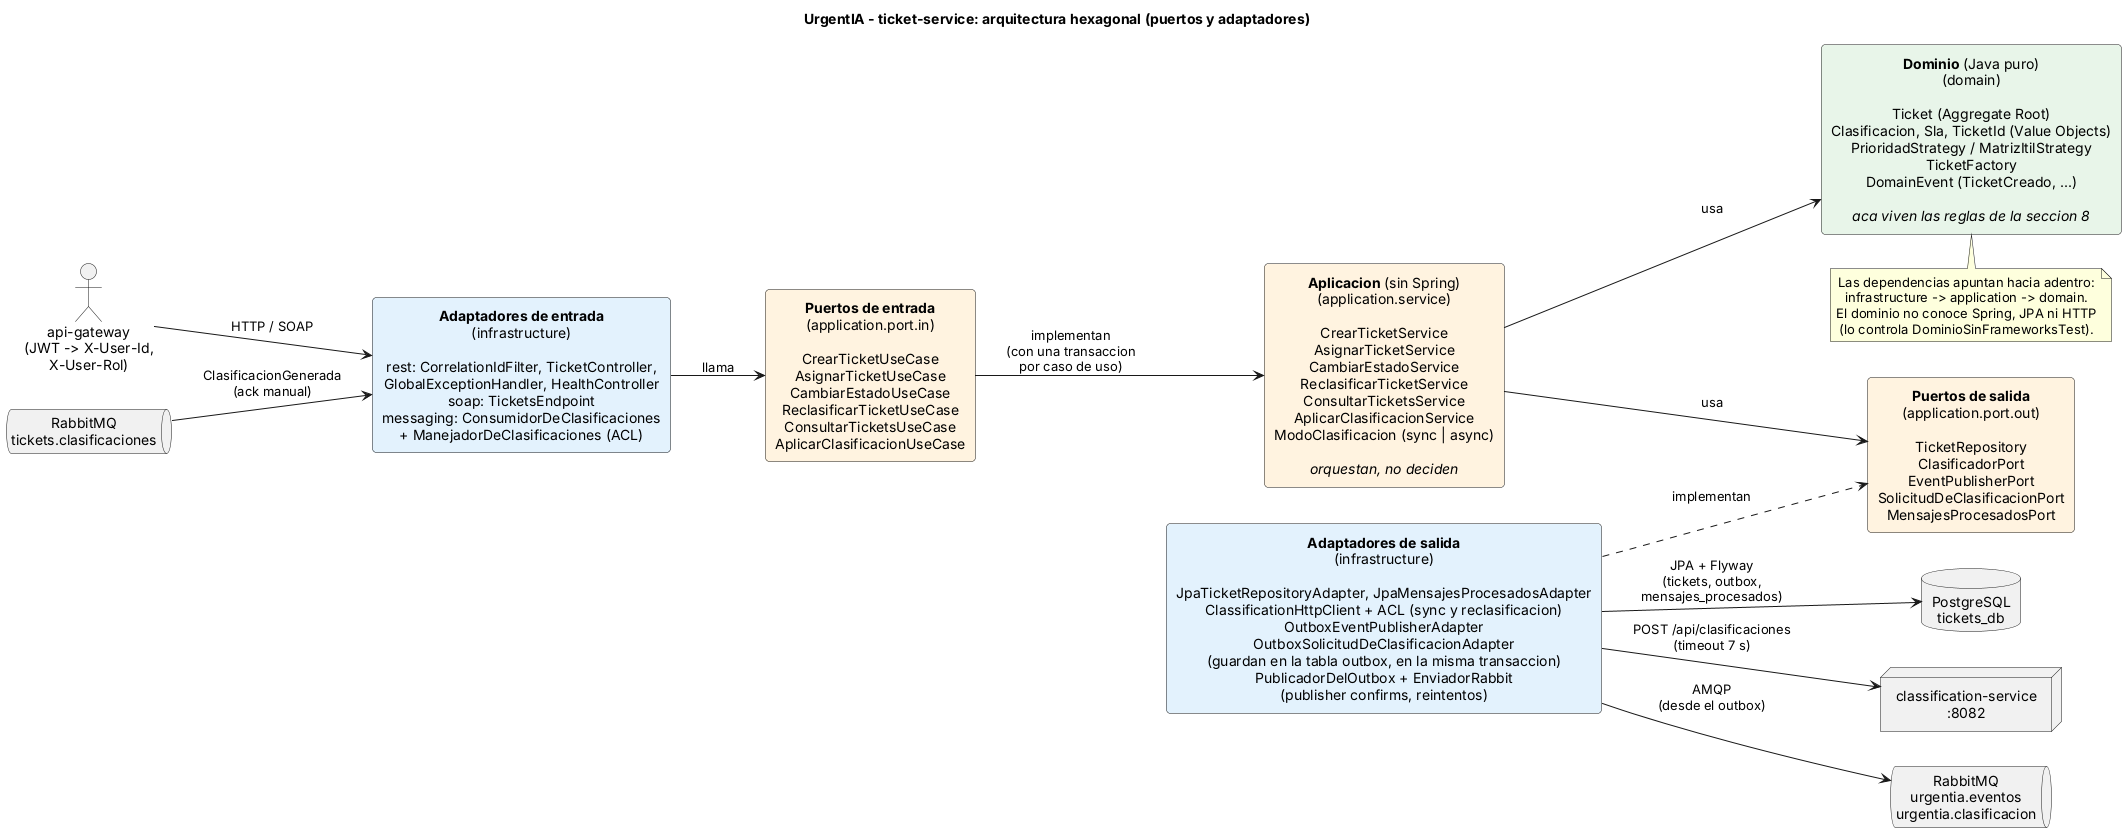

The diagram above was rendered by PlantUML. Its source (embedded in the PNG):
@startuml capas-ticket-service
title UrgentIA - ticket-service: arquitectura hexagonal (puertos y adaptadores)

skinparam shadowing false
skinparam defaultTextAlignment center
skinparam rectangle {
  RoundCorner 8
}
left to right direction

actor "api-gateway\n(JWT -> X-User-Id,\nX-User-Rol)" as gw
queue "RabbitMQ\ntickets.clasificaciones" as qin

rectangle "**Adaptadores de entrada**\n(infrastructure)\n\nrest: CorrelationIdFilter, TicketController,\nGlobalExceptionHandler, HealthController\nsoap: TicketsEndpoint\nmessaging: ConsumidorDeClasificaciones\n+ ManejadorDeClasificaciones (ACL)" as entrada #E3F2FD

rectangle "**Puertos de entrada**\n(application.port.in)\n\nCrearTicketUseCase\nAsignarTicketUseCase\nCambiarEstadoUseCase\nReclasificarTicketUseCase\nConsultarTicketsUseCase\nAplicarClasificacionUseCase" as pin #FFF3E0

rectangle "**Aplicacion** (sin Spring)\n(application.service)\n\nCrearTicketService\nAsignarTicketService\nCambiarEstadoService\nReclasificarTicketService\nConsultarTicketsService\nAplicarClasificacionService\nModoClasificacion (sync | async)\n\n<i>orquestan, no deciden</i>" as app #FFF3E0

rectangle "**Dominio** (Java puro)\n(domain)\n\nTicket (Aggregate Root)\nClasificacion, Sla, TicketId (Value Objects)\nPrioridadStrategy / MatrizItilStrategy\nTicketFactory\nDomainEvent (TicketCreado, ...)\n\n<i>aca viven las reglas de la seccion 8</i>" as dom #E8F5E9

rectangle "**Puertos de salida**\n(application.port.out)\n\nTicketRepository\nClasificadorPort\nEventPublisherPort\nSolicitudDeClasificacionPort\nMensajesProcesadosPort" as pout #FFF3E0

rectangle "**Adaptadores de salida**\n(infrastructure)\n\nJpaTicketRepositoryAdapter, JpaMensajesProcesadosAdapter\nClassificationHttpClient + ACL (sync y reclasificacion)\nOutboxEventPublisherAdapter\nOutboxSolicitudDeClasificacionAdapter\n(guardan en la tabla outbox, en la misma transaccion)\nPublicadorDelOutbox + EnviadorRabbit\n(publisher confirms, reintentos)" as salida #E3F2FD

database "PostgreSQL\ntickets_db" as db
node "classification-service\n:8082" as ia
queue "RabbitMQ\nurgentia.eventos\nurgentia.clasificacion" as broker

gw --> entrada : HTTP / SOAP
qin --> entrada : ClasificacionGenerada\n(ack manual)
entrada --> pin : llama
pin --> app : implementan\n(con una transaccion\npor caso de uso)
app --> dom : usa
app --> pout : usa
salida ..> pout : implementan
salida --> db : JPA + Flyway\n(tickets, outbox,\nmensajes_procesados)
salida --> ia : POST /api/clasificaciones\n(timeout 7 s)
salida --> broker : AMQP\n(desde el outbox)

note bottom of dom
  Las dependencias apuntan hacia adentro:
  infrastructure -> application -> domain.
  El dominio no conoce Spring, JPA ni HTTP
  (lo controla DominioSinFrameworksTest).
end note
@enduml